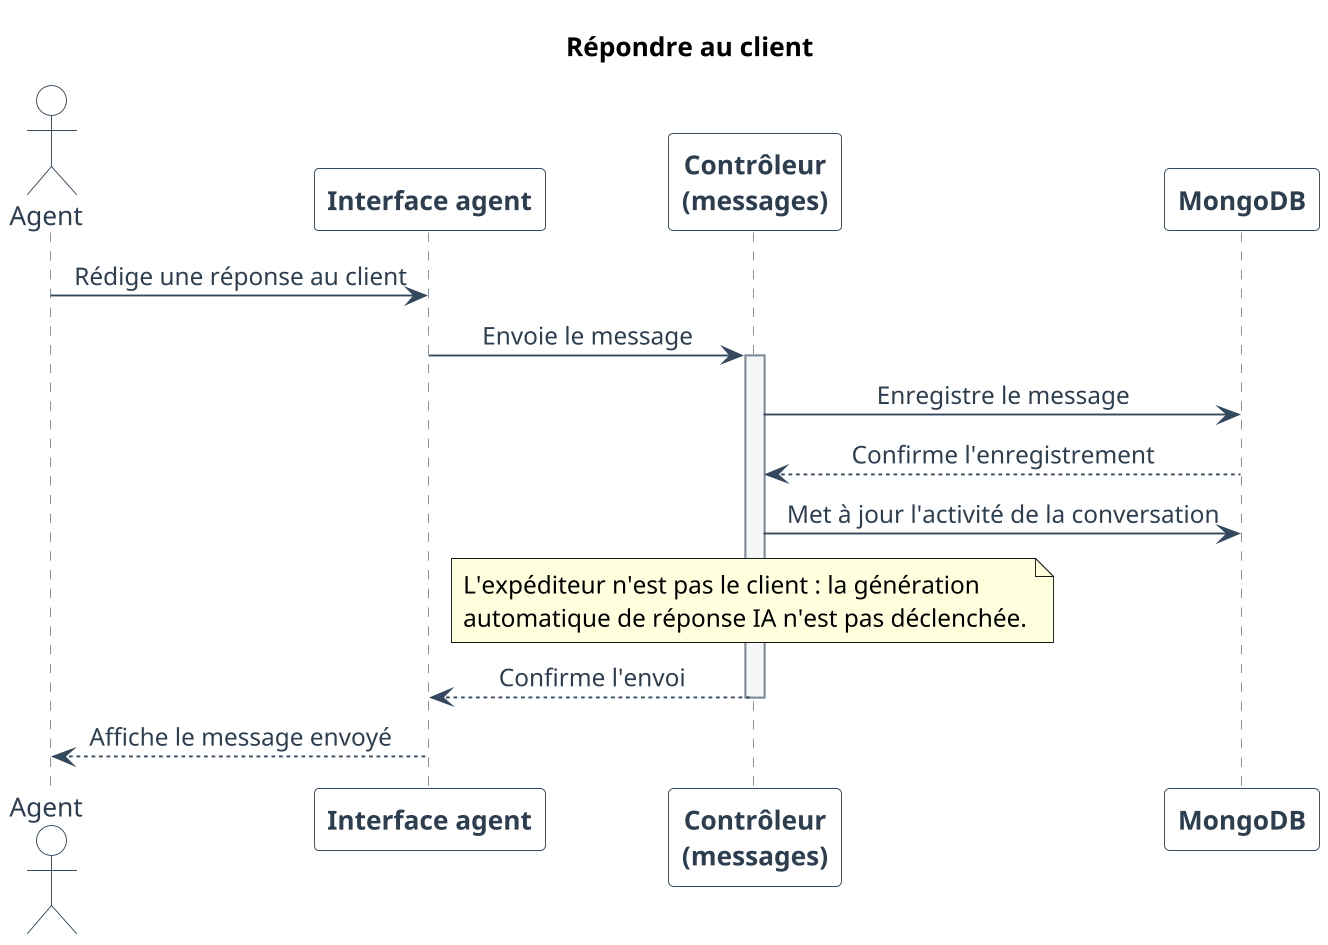

The diagram above was rendered by PlantUML. Its source (embedded in the PNG):
@startuml
skinparam backgroundColor white
skinparam shadowing false
skinparam defaultFontName Arial

skinparam dpi 180
skinparam ParticipantPadding 28
skinparam BoxPadding 12
skinparam MessagePadding 8
skinparam SequenceMessageAlign center
skinparam responseMessageBelowArrow true
skinparam sequence {
  ArrowColor #34495E
  ArrowFontColor #2C3E50
  ActorBorderColor #34495E
  ActorBackgroundColor white
  ActorFontColor #2C3E50
  ParticipantBorderColor #34495E
  ParticipantBackgroundColor white
  ParticipantFontColor #2C3E50
  ParticipantFontStyle bold
  LifeLineBorderColor #7F8C9A
  LifeLineBackgroundColor #F4F6F7
  NoteBackgroundColor #F4F6F7
  NoteBorderColor #34495E
  NoteFontColor #2C3E50
}
title Répondre au client


actor "Agent" as Agent
participant "Interface agent" as UI
participant "Contrôleur\n(messages)" as Ctrl
participant "MongoDB" as DB

Agent -> UI : Rédige une réponse au client
UI -> Ctrl : Envoie le message
activate Ctrl
Ctrl -> DB : Enregistre le message
DB --> Ctrl : Confirme l'enregistrement
Ctrl -> DB : Met à jour l'activité de la conversation

note over Ctrl
  L'expéditeur n'est pas le client : la génération
  automatique de réponse IA n'est pas déclenchée.
end note

Ctrl --> UI : Confirme l'envoi
deactivate Ctrl
UI --> Agent : Affiche le message envoyé

@enduml